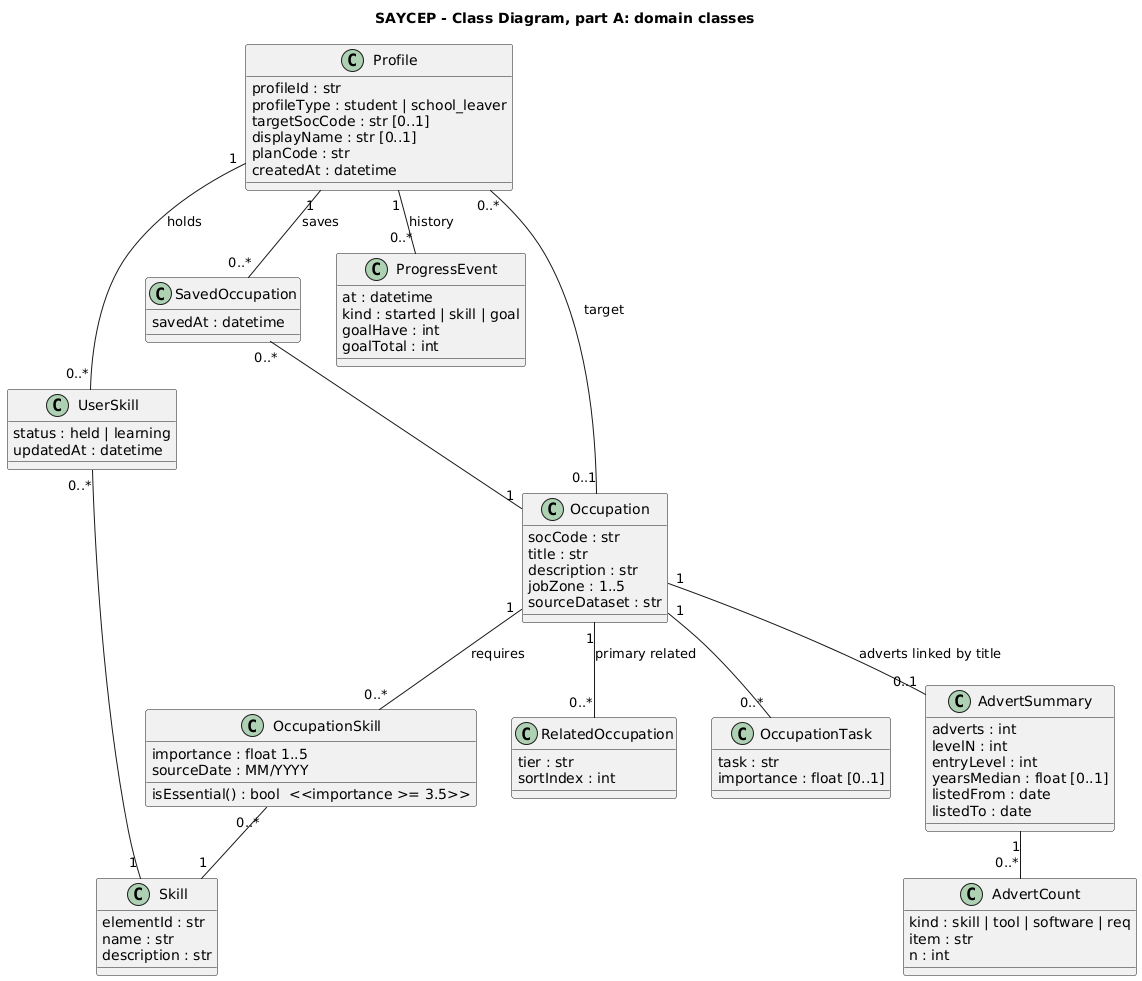

The diagram above was rendered by PlantUML. Its source (embedded in the PNG):
@startuml SAYCEP_A4_Class_Domain
' Assignment 4 Q3.3, part A - the main data classes. Names follow the tables.
title SAYCEP - Class Diagram, part A: domain classes
skinparam classAttributeIconSize 0
skinparam shadowing false
skinparam nodesep 35
skinparam ranksep 45

class Profile {
  profileId : str
  profileType : student | school_leaver
  targetSocCode : str [0..1]
  displayName : str [0..1]
  planCode : str
  createdAt : datetime
}
class UserSkill {
  status : held | learning
  updatedAt : datetime
}
class SavedOccupation {
  savedAt : datetime
}
class ProgressEvent {
  at : datetime
  kind : started | skill | goal
  goalHave : int
  goalTotal : int
}
class Occupation {
  socCode : str
  title : str
  description : str
  jobZone : 1..5
  sourceDataset : str
}
class Skill {
  elementId : str
  name : str
  description : str
}
class OccupationSkill {
  importance : float 1..5
  sourceDate : MM/YYYY
  isEssential() : bool  <<importance >= 3.5>>
}
class RelatedOccupation {
  tier : str
  sortIndex : int
}
class OccupationTask {
  task : str
  importance : float [0..1]
}
class AdvertSummary {
  adverts : int
  levelN : int
  entryLevel : int
  yearsMedian : float [0..1]
  listedFrom : date
  listedTo : date
}
class AdvertCount {
  kind : skill | tool | software | req
  item : str
  n : int
}

Profile "1" -- "0..*" UserSkill : holds
Profile "1" -- "0..*" SavedOccupation : saves
Profile "1" -- "0..*" ProgressEvent : history
UserSkill "0..*" -- "1" Skill
SavedOccupation "0..*" -- "1" Occupation
Profile "0..*" -- "0..1" Occupation : target
Occupation "1" -- "0..*" OccupationSkill : requires
OccupationSkill "0..*" -- "1" Skill
Occupation "1" -- "0..*" RelatedOccupation : primary related
Occupation "1" -- "0..*" OccupationTask
Occupation "1" -- "0..1" AdvertSummary : adverts linked by title
AdvertSummary "1" -- "0..*" AdvertCount
@enduml